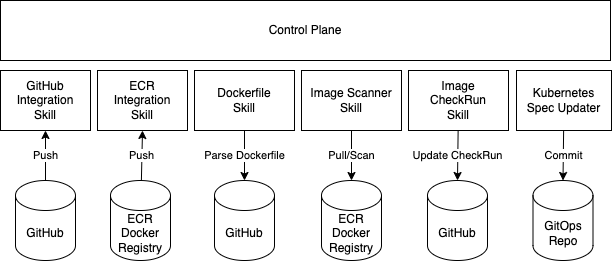

The diagram above was exported from draw.io. Its source (the exported page's mxGraphModel, read from the mxfile embedded in the PNG):
<mxGraphModel dx="786" dy="1212" grid="1" gridSize="10" guides="1" tooltips="1" connect="1" arrows="1" fold="1" page="1" pageScale="1" pageWidth="850" pageHeight="1100" math="0" shadow="0">
  <root>
    <mxCell id="atEtTFowIZ1VOFkmBX1H-0" />
    <mxCell id="atEtTFowIZ1VOFkmBX1H-1" parent="atEtTFowIZ1VOFkmBX1H-0" />
    <mxCell id="DUYflvRu2aeUhqD098Wj-1" value="Push" style="rounded=0;orthogonalLoop=1;jettySize=auto;html=1;" edge="1" parent="atEtTFowIZ1VOFkmBX1H-1" source="atEtTFowIZ1VOFkmBX1H-2">
      <mxGeometry relative="1" as="geometry">
        <mxPoint x="152" y="260" as="targetPoint" />
      </mxGeometry>
    </mxCell>
    <mxCell id="atEtTFowIZ1VOFkmBX1H-2" value="ECR&lt;br&gt;Docker&lt;br&gt;Registry" style="shape=cylinder3;whiteSpace=wrap;html=1;boundedLbl=1;backgroundOutline=1;size=15;" parent="atEtTFowIZ1VOFkmBX1H-1" vertex="1">
      <mxGeometry x="120" y="310" width="60" height="80" as="geometry" />
    </mxCell>
    <mxCell id="atEtTFowIZ1VOFkmBX1H-3" value="ECR&lt;br&gt;Integration&lt;br&gt;Skill" style="rounded=0;whiteSpace=wrap;html=1;" parent="atEtTFowIZ1VOFkmBX1H-1" vertex="1">
      <mxGeometry x="107" y="200" width="90" height="60" as="geometry" />
    </mxCell>
    <mxCell id="atEtTFowIZ1VOFkmBX1H-4" value="Control Plane" style="rounded=0;whiteSpace=wrap;html=1;" parent="atEtTFowIZ1VOFkmBX1H-1" vertex="1">
      <mxGeometry x="10" y="130" width="610" height="60" as="geometry" />
    </mxCell>
    <mxCell id="DUYflvRu2aeUhqD098Wj-9" value="Pull/Scan" style="edgeStyle=none;rounded=0;orthogonalLoop=1;jettySize=auto;html=1;entryX=0.5;entryY=0;entryDx=0;entryDy=0;entryPerimeter=0;" edge="1" parent="atEtTFowIZ1VOFkmBX1H-1" source="atEtTFowIZ1VOFkmBX1H-5" target="DUYflvRu2aeUhqD098Wj-8">
      <mxGeometry relative="1" as="geometry" />
    </mxCell>
    <mxCell id="atEtTFowIZ1VOFkmBX1H-5" value="Image Scanner&lt;br&gt;Skill" style="rounded=0;whiteSpace=wrap;html=1;" parent="atEtTFowIZ1VOFkmBX1H-1" vertex="1">
      <mxGeometry x="311" y="200" width="100" height="60" as="geometry" />
    </mxCell>
    <mxCell id="atEtTFowIZ1VOFkmBX1H-6" value="GitHub&lt;br&gt;Integration&lt;br&gt;Skill" style="rounded=0;whiteSpace=wrap;html=1;" parent="atEtTFowIZ1VOFkmBX1H-1" vertex="1">
      <mxGeometry x="10" y="200" width="90" height="60" as="geometry" />
    </mxCell>
    <mxCell id="atEtTFowIZ1VOFkmBX1H-15" style="edgeStyle=none;rounded=0;orthogonalLoop=1;jettySize=auto;html=1;exitX=0.5;exitY=0;exitDx=0;exitDy=0;exitPerimeter=0;entryX=0.5;entryY=1;entryDx=0;entryDy=0;strokeWidth=1;" parent="atEtTFowIZ1VOFkmBX1H-1" source="atEtTFowIZ1VOFkmBX1H-8" target="atEtTFowIZ1VOFkmBX1H-6" edge="1">
      <mxGeometry relative="1" as="geometry" />
    </mxCell>
    <mxCell id="DUYflvRu2aeUhqD098Wj-0" value="Push" style="edgeLabel;html=1;align=center;verticalAlign=middle;resizable=0;points=[];" vertex="1" connectable="0" parent="atEtTFowIZ1VOFkmBX1H-15">
      <mxGeometry x="0.04" y="1" relative="1" as="geometry">
        <mxPoint as="offset" />
      </mxGeometry>
    </mxCell>
    <mxCell id="atEtTFowIZ1VOFkmBX1H-8" value="GitHub" style="shape=cylinder3;whiteSpace=wrap;html=1;boundedLbl=1;backgroundOutline=1;size=15;" parent="atEtTFowIZ1VOFkmBX1H-1" vertex="1">
      <mxGeometry x="25" y="310" width="60" height="80" as="geometry" />
    </mxCell>
    <mxCell id="DUYflvRu2aeUhqD098Wj-4" value="Update CheckRun" style="edgeStyle=none;rounded=0;orthogonalLoop=1;jettySize=auto;html=1;entryX=0.5;entryY=0;entryDx=0;entryDy=0;entryPerimeter=0;" edge="1" parent="atEtTFowIZ1VOFkmBX1H-1" source="atEtTFowIZ1VOFkmBX1H-9" target="atEtTFowIZ1VOFkmBX1H-11">
      <mxGeometry relative="1" as="geometry" />
    </mxCell>
    <mxCell id="atEtTFowIZ1VOFkmBX1H-9" value="Image&lt;br&gt;CheckRun&lt;br&gt;Skill" style="rounded=0;whiteSpace=wrap;html=1;" parent="atEtTFowIZ1VOFkmBX1H-1" vertex="1">
      <mxGeometry x="418" y="200" width="100" height="60" as="geometry" />
    </mxCell>
    <mxCell id="DUYflvRu2aeUhqD098Wj-5" value="Commit" style="edgeStyle=none;rounded=0;orthogonalLoop=1;jettySize=auto;html=1;entryX=0.5;entryY=0;entryDx=0;entryDy=0;entryPerimeter=0;" edge="1" parent="atEtTFowIZ1VOFkmBX1H-1" source="atEtTFowIZ1VOFkmBX1H-10" target="atEtTFowIZ1VOFkmBX1H-12">
      <mxGeometry relative="1" as="geometry" />
    </mxCell>
    <mxCell id="atEtTFowIZ1VOFkmBX1H-10" value="Kubernetes&lt;br&gt;Spec Updater" style="rounded=0;whiteSpace=wrap;html=1;" parent="atEtTFowIZ1VOFkmBX1H-1" vertex="1">
      <mxGeometry x="526" y="200" width="95" height="60" as="geometry" />
    </mxCell>
    <mxCell id="atEtTFowIZ1VOFkmBX1H-11" value="GitHub" style="shape=cylinder3;whiteSpace=wrap;html=1;boundedLbl=1;backgroundOutline=1;size=15;" parent="atEtTFowIZ1VOFkmBX1H-1" vertex="1">
      <mxGeometry x="437" y="310" width="60" height="80" as="geometry" />
    </mxCell>
    <mxCell id="atEtTFowIZ1VOFkmBX1H-12" value="GitOps&lt;br&gt;Repo" style="shape=cylinder3;whiteSpace=wrap;html=1;boundedLbl=1;backgroundOutline=1;size=15;" parent="atEtTFowIZ1VOFkmBX1H-1" vertex="1">
      <mxGeometry x="542.5" y="310" width="60" height="80" as="geometry" />
    </mxCell>
    <mxCell id="DUYflvRu2aeUhqD098Wj-7" value="Parse Dockerfile" style="edgeStyle=none;rounded=0;orthogonalLoop=1;jettySize=auto;html=1;entryX=0.5;entryY=0;entryDx=0;entryDy=0;entryPerimeter=0;" edge="1" parent="atEtTFowIZ1VOFkmBX1H-1" source="atEtTFowIZ1VOFkmBX1H-13" target="DUYflvRu2aeUhqD098Wj-6">
      <mxGeometry relative="1" as="geometry" />
    </mxCell>
    <mxCell id="atEtTFowIZ1VOFkmBX1H-13" value="Dockerfile&lt;br&gt;Skill" style="rounded=0;whiteSpace=wrap;html=1;" parent="atEtTFowIZ1VOFkmBX1H-1" vertex="1">
      <mxGeometry x="204" y="200" width="100" height="60" as="geometry" />
    </mxCell>
    <mxCell id="DUYflvRu2aeUhqD098Wj-6" value="GitHub" style="shape=cylinder3;whiteSpace=wrap;html=1;boundedLbl=1;backgroundOutline=1;size=15;" vertex="1" parent="atEtTFowIZ1VOFkmBX1H-1">
      <mxGeometry x="224" y="310" width="60" height="80" as="geometry" />
    </mxCell>
    <mxCell id="DUYflvRu2aeUhqD098Wj-8" value="ECR&lt;br&gt;Docker&lt;br&gt;Registry" style="shape=cylinder3;whiteSpace=wrap;html=1;boundedLbl=1;backgroundOutline=1;size=15;" vertex="1" parent="atEtTFowIZ1VOFkmBX1H-1">
      <mxGeometry x="331" y="310" width="60" height="80" as="geometry" />
    </mxCell>
  </root>
</mxGraphModel>